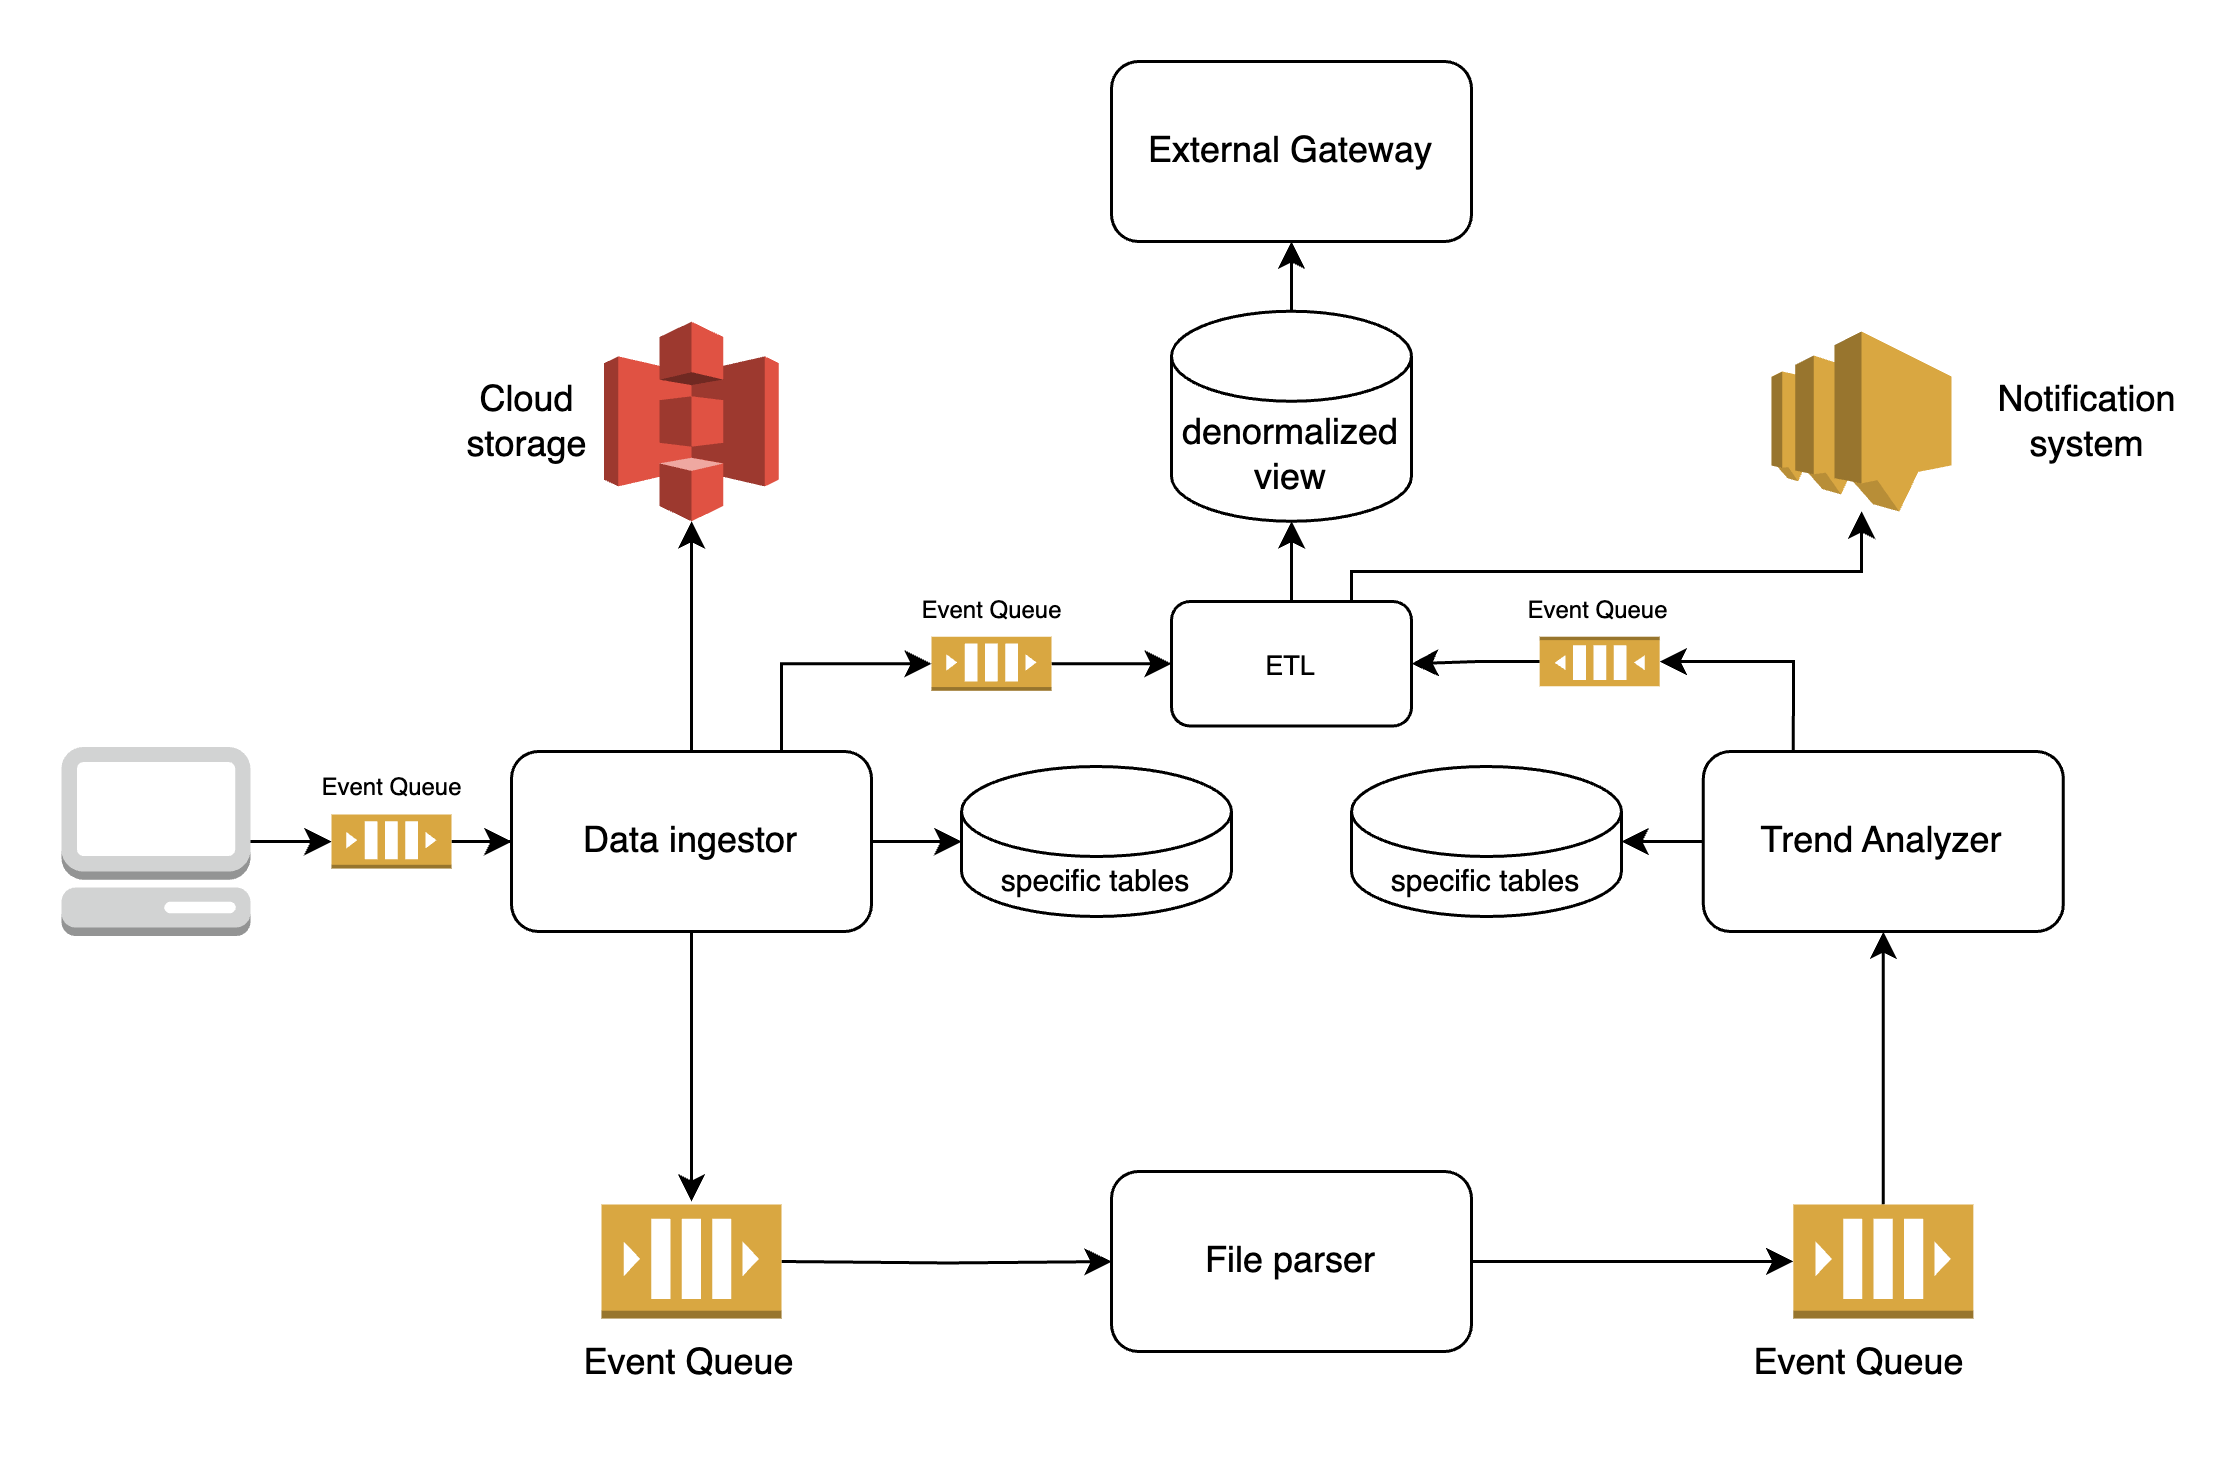

The diagram above was exported from draw.io. Its source (the exported page's mxGraphModel, read from the mxfile embedded in the PNG):
<mxGraphModel dx="941" dy="613" grid="1" gridSize="10" guides="1" tooltips="1" connect="1" arrows="1" fold="1" page="1" pageScale="1" pageWidth="1100" pageHeight="850" math="0" shadow="0">
  <root>
    <mxCell id="0" />
    <mxCell id="1" parent="0" />
    <mxCell id="c30Ymmsd1xE8iCd7aIZ7-32" style="edgeStyle=orthogonalEdgeStyle;rounded=0;orthogonalLoop=1;jettySize=auto;html=1;exitX=0.5;exitY=1;exitDx=0;exitDy=0;" parent="1" source="c30Ymmsd1xE8iCd7aIZ7-22" edge="1">
      <mxGeometry relative="1" as="geometry">
        <mxPoint x="220" y="470" as="targetPoint" />
      </mxGeometry>
    </mxCell>
    <mxCell id="Jal2m8TW2cYuZYEhVc-D-2" value="" style="edgeStyle=orthogonalEdgeStyle;rounded=0;orthogonalLoop=1;jettySize=auto;html=1;" parent="1" source="c30Ymmsd1xE8iCd7aIZ7-22" target="Jal2m8TW2cYuZYEhVc-D-1" edge="1">
      <mxGeometry relative="1" as="geometry" />
    </mxCell>
    <mxCell id="c30Ymmsd1xE8iCd7aIZ7-22" value="Data ingestor" style="rounded=1;whiteSpace=wrap;html=1;" parent="1" vertex="1">
      <mxGeometry x="160" y="320" width="120" height="60" as="geometry" />
    </mxCell>
    <mxCell id="c30Ymmsd1xE8iCd7aIZ7-24" value="Trend Analyzer" style="rounded=1;whiteSpace=wrap;html=1;" parent="1" vertex="1">
      <mxGeometry x="557.28" y="320" width="120" height="60" as="geometry" />
    </mxCell>
    <mxCell id="c30Ymmsd1xE8iCd7aIZ7-37" value="" style="edgeStyle=orthogonalEdgeStyle;rounded=0;orthogonalLoop=1;jettySize=auto;html=1;" parent="1" source="c30Ymmsd1xE8iCd7aIZ7-25" target="c30Ymmsd1xE8iCd7aIZ7-36" edge="1">
      <mxGeometry relative="1" as="geometry" />
    </mxCell>
    <mxCell id="c30Ymmsd1xE8iCd7aIZ7-25" value="File parser" style="rounded=1;whiteSpace=wrap;html=1;" parent="1" vertex="1">
      <mxGeometry x="360" y="460" width="120" height="60" as="geometry" />
    </mxCell>
    <mxCell id="c30Ymmsd1xE8iCd7aIZ7-33" value="" style="edgeStyle=orthogonalEdgeStyle;rounded=0;orthogonalLoop=1;jettySize=auto;html=1;" parent="1" target="c30Ymmsd1xE8iCd7aIZ7-25" edge="1">
      <mxGeometry relative="1" as="geometry">
        <mxPoint x="250" y="490" as="sourcePoint" />
      </mxGeometry>
    </mxCell>
    <mxCell id="c30Ymmsd1xE8iCd7aIZ7-35" value="" style="outlineConnect=0;dashed=0;verticalLabelPosition=bottom;verticalAlign=top;align=center;html=1;shape=mxgraph.aws3.queue;fillColor=#D9A741;gradientColor=none;" parent="1" vertex="1">
      <mxGeometry x="190" y="471" width="60" height="38" as="geometry" />
    </mxCell>
    <mxCell id="c30Ymmsd1xE8iCd7aIZ7-38" value="" style="edgeStyle=orthogonalEdgeStyle;rounded=0;orthogonalLoop=1;jettySize=auto;html=1;" parent="1" source="c30Ymmsd1xE8iCd7aIZ7-36" target="c30Ymmsd1xE8iCd7aIZ7-24" edge="1">
      <mxGeometry relative="1" as="geometry" />
    </mxCell>
    <mxCell id="c30Ymmsd1xE8iCd7aIZ7-36" value="" style="outlineConnect=0;dashed=0;verticalLabelPosition=bottom;verticalAlign=top;align=center;html=1;shape=mxgraph.aws3.queue;fillColor=#D9A741;gradientColor=none;" parent="1" vertex="1">
      <mxGeometry x="587.28" y="471" width="60" height="38" as="geometry" />
    </mxCell>
    <mxCell id="c30Ymmsd1xE8iCd7aIZ7-39" value="" style="outlineConnect=0;dashed=0;verticalLabelPosition=bottom;verticalAlign=top;align=center;html=1;shape=mxgraph.aws3.s3;fillColor=#E05243;gradientColor=none;" parent="1" vertex="1">
      <mxGeometry x="190.87" y="176.75" width="58.25" height="66.5" as="geometry" />
    </mxCell>
    <mxCell id="c30Ymmsd1xE8iCd7aIZ7-40" style="edgeStyle=orthogonalEdgeStyle;rounded=0;orthogonalLoop=1;jettySize=auto;html=1;exitX=0.5;exitY=0;exitDx=0;exitDy=0;entryX=0.5;entryY=1;entryDx=0;entryDy=0;entryPerimeter=0;" parent="1" source="c30Ymmsd1xE8iCd7aIZ7-22" target="c30Ymmsd1xE8iCd7aIZ7-39" edge="1">
      <mxGeometry relative="1" as="geometry" />
    </mxCell>
    <mxCell id="c30Ymmsd1xE8iCd7aIZ7-41" value="" style="outlineConnect=0;dashed=0;verticalLabelPosition=bottom;verticalAlign=top;align=center;html=1;shape=mxgraph.aws3.sns;fillColor=#D9A741;gradientColor=none;" parent="1" vertex="1">
      <mxGeometry x="580" y="180" width="60" height="60" as="geometry" />
    </mxCell>
    <mxCell id="c30Ymmsd1xE8iCd7aIZ7-43" value="Event Queue" style="text;html=1;align=center;verticalAlign=middle;whiteSpace=wrap;rounded=0;" parent="1" vertex="1">
      <mxGeometry x="175.43" y="509" width="89.13" height="30" as="geometry" />
    </mxCell>
    <mxCell id="c30Ymmsd1xE8iCd7aIZ7-44" value="Event Queue" style="text;html=1;align=center;verticalAlign=middle;whiteSpace=wrap;rounded=0;" parent="1" vertex="1">
      <mxGeometry x="565.4300000000001" y="509" width="89.13" height="30" as="geometry" />
    </mxCell>
    <mxCell id="c30Ymmsd1xE8iCd7aIZ7-45" value="Cloud&lt;div&gt;storage&lt;/div&gt;" style="text;html=1;align=center;verticalAlign=middle;whiteSpace=wrap;rounded=0;" parent="1" vertex="1">
      <mxGeometry x="150" y="200" width="30.88" height="20" as="geometry" />
    </mxCell>
    <mxCell id="c30Ymmsd1xE8iCd7aIZ7-46" value="Notification system" style="text;html=1;align=center;verticalAlign=middle;whiteSpace=wrap;rounded=0;" parent="1" vertex="1">
      <mxGeometry x="670" y="200" width="30.88" height="20" as="geometry" />
    </mxCell>
    <mxCell id="vqRbidSSewKFBQaLpmAZ-3" value="" style="edgeStyle=orthogonalEdgeStyle;rounded=0;orthogonalLoop=1;jettySize=auto;html=1;" edge="1" parent="1" source="c30Ymmsd1xE8iCd7aIZ7-48" target="vqRbidSSewKFBQaLpmAZ-1">
      <mxGeometry relative="1" as="geometry" />
    </mxCell>
    <mxCell id="c30Ymmsd1xE8iCd7aIZ7-48" value="" style="outlineConnect=0;dashed=0;verticalLabelPosition=bottom;verticalAlign=top;align=center;html=1;shape=mxgraph.aws3.management_console;fillColor=#D2D3D3;gradientColor=none;" parent="1" vertex="1">
      <mxGeometry x="10" y="318.5" width="63" height="63" as="geometry" />
    </mxCell>
    <mxCell id="Jal2m8TW2cYuZYEhVc-D-1" value="&lt;font style=&quot;font-size: 10px;&quot;&gt;specific tables&lt;/font&gt;" style="shape=cylinder3;whiteSpace=wrap;html=1;boundedLbl=1;backgroundOutline=1;size=15;" parent="1" vertex="1">
      <mxGeometry x="310" y="325" width="90" height="50" as="geometry" />
    </mxCell>
    <mxCell id="Jal2m8TW2cYuZYEhVc-D-3" value="&lt;font style=&quot;font-size: 10px;&quot;&gt;specific tables&lt;/font&gt;" style="shape=cylinder3;whiteSpace=wrap;html=1;boundedLbl=1;backgroundOutline=1;size=15;" parent="1" vertex="1">
      <mxGeometry x="440" y="325" width="90" height="50" as="geometry" />
    </mxCell>
    <mxCell id="Jal2m8TW2cYuZYEhVc-D-10" style="edgeStyle=orthogonalEdgeStyle;rounded=0;orthogonalLoop=1;jettySize=auto;html=1;exitX=0.5;exitY=0;exitDx=0;exitDy=0;exitPerimeter=0;entryX=0.5;entryY=1;entryDx=0;entryDy=0;" parent="1" source="Jal2m8TW2cYuZYEhVc-D-5" target="Jal2m8TW2cYuZYEhVc-D-9" edge="1">
      <mxGeometry relative="1" as="geometry" />
    </mxCell>
    <mxCell id="Jal2m8TW2cYuZYEhVc-D-5" value="denormalized view" style="shape=cylinder3;whiteSpace=wrap;html=1;boundedLbl=1;backgroundOutline=1;size=15;" parent="1" vertex="1">
      <mxGeometry x="380" y="173.25" width="80" height="70" as="geometry" />
    </mxCell>
    <mxCell id="Jal2m8TW2cYuZYEhVc-D-9" value="External Gateway" style="rounded=1;whiteSpace=wrap;html=1;" parent="1" vertex="1">
      <mxGeometry x="360" y="90" width="120" height="60" as="geometry" />
    </mxCell>
    <mxCell id="Ad4jAp4JvkAfnBT5KkNF-43" style="edgeStyle=orthogonalEdgeStyle;rounded=0;orthogonalLoop=1;jettySize=auto;html=1;exitX=0.75;exitY=0;exitDx=0;exitDy=0;" parent="1" source="Ad4jAp4JvkAfnBT5KkNF-1" target="c30Ymmsd1xE8iCd7aIZ7-41" edge="1">
      <mxGeometry relative="1" as="geometry">
        <Array as="points">
          <mxPoint x="440" y="260" />
          <mxPoint x="610" y="260" />
        </Array>
      </mxGeometry>
    </mxCell>
    <mxCell id="Ad4jAp4JvkAfnBT5KkNF-1" value="&lt;font style=&quot;font-size: 9px;&quot;&gt;ETL&lt;/font&gt;" style="rounded=1;whiteSpace=wrap;html=1;" parent="1" vertex="1">
      <mxGeometry x="380" y="270" width="80" height="41.5" as="geometry" />
    </mxCell>
    <mxCell id="Ad4jAp4JvkAfnBT5KkNF-4" style="edgeStyle=orthogonalEdgeStyle;rounded=0;orthogonalLoop=1;jettySize=auto;html=1;exitX=0.5;exitY=0;exitDx=0;exitDy=0;entryX=0.5;entryY=1;entryDx=0;entryDy=0;entryPerimeter=0;" parent="1" source="Ad4jAp4JvkAfnBT5KkNF-1" target="Jal2m8TW2cYuZYEhVc-D-5" edge="1">
      <mxGeometry relative="1" as="geometry" />
    </mxCell>
    <mxCell id="Ad4jAp4JvkAfnBT5KkNF-37" style="edgeStyle=orthogonalEdgeStyle;rounded=0;orthogonalLoop=1;jettySize=auto;html=1;exitX=1;exitY=0.5;exitDx=0;exitDy=0;exitPerimeter=0;entryX=0;entryY=0.5;entryDx=0;entryDy=0;" parent="1" source="Ad4jAp4JvkAfnBT5KkNF-35" target="Ad4jAp4JvkAfnBT5KkNF-1" edge="1">
      <mxGeometry relative="1" as="geometry" />
    </mxCell>
    <mxCell id="Ad4jAp4JvkAfnBT5KkNF-35" value="" style="outlineConnect=0;dashed=0;verticalLabelPosition=bottom;verticalAlign=top;align=center;html=1;shape=mxgraph.aws3.queue;fillColor=#D9A741;gradientColor=none;" parent="1" vertex="1">
      <mxGeometry x="300" y="281.75" width="40" height="18" as="geometry" />
    </mxCell>
    <mxCell id="Ad4jAp4JvkAfnBT5KkNF-36" style="edgeStyle=orthogonalEdgeStyle;rounded=0;orthogonalLoop=1;jettySize=auto;html=1;exitX=0.75;exitY=0;exitDx=0;exitDy=0;entryX=0;entryY=0.5;entryDx=0;entryDy=0;entryPerimeter=0;" parent="1" source="c30Ymmsd1xE8iCd7aIZ7-22" target="Ad4jAp4JvkAfnBT5KkNF-35" edge="1">
      <mxGeometry relative="1" as="geometry" />
    </mxCell>
    <mxCell id="Ad4jAp4JvkAfnBT5KkNF-40" style="edgeStyle=orthogonalEdgeStyle;rounded=0;orthogonalLoop=1;jettySize=auto;html=1;exitX=1;exitY=0.5;exitDx=0;exitDy=0;exitPerimeter=0;entryX=1;entryY=0.5;entryDx=0;entryDy=0;" parent="1" source="Ad4jAp4JvkAfnBT5KkNF-38" target="Ad4jAp4JvkAfnBT5KkNF-1" edge="1">
      <mxGeometry relative="1" as="geometry" />
    </mxCell>
    <mxCell id="Ad4jAp4JvkAfnBT5KkNF-38" value="" style="outlineConnect=0;dashed=0;verticalLabelPosition=bottom;verticalAlign=top;align=center;html=1;shape=mxgraph.aws3.queue;fillColor=#D9A741;gradientColor=none;direction=west;" parent="1" vertex="1">
      <mxGeometry x="502.72" y="281.75" width="40" height="16.5" as="geometry" />
    </mxCell>
    <mxCell id="Ad4jAp4JvkAfnBT5KkNF-39" style="edgeStyle=orthogonalEdgeStyle;rounded=0;orthogonalLoop=1;jettySize=auto;html=1;exitX=0.25;exitY=0;exitDx=0;exitDy=0;entryX=0;entryY=0.5;entryDx=0;entryDy=0;entryPerimeter=0;" parent="1" source="c30Ymmsd1xE8iCd7aIZ7-24" target="Ad4jAp4JvkAfnBT5KkNF-38" edge="1">
      <mxGeometry relative="1" as="geometry" />
    </mxCell>
    <mxCell id="Ad4jAp4JvkAfnBT5KkNF-41" value="&lt;font style=&quot;font-size: 8px;&quot;&gt;Event Queue&lt;/font&gt;" style="text;html=1;align=center;verticalAlign=middle;whiteSpace=wrap;rounded=0;" parent="1" vertex="1">
      <mxGeometry x="292.72" y="266" width="54.56" height="11.75" as="geometry" />
    </mxCell>
    <mxCell id="Ad4jAp4JvkAfnBT5KkNF-42" value="&lt;font style=&quot;font-size: 8px;&quot;&gt;Event Queue&lt;/font&gt;" style="text;html=1;align=center;verticalAlign=middle;whiteSpace=wrap;rounded=0;" parent="1" vertex="1">
      <mxGeometry x="495" y="266" width="54.56" height="11.75" as="geometry" />
    </mxCell>
    <mxCell id="vqRbidSSewKFBQaLpmAZ-2" value="" style="edgeStyle=orthogonalEdgeStyle;rounded=0;orthogonalLoop=1;jettySize=auto;html=1;" edge="1" parent="1" source="vqRbidSSewKFBQaLpmAZ-1" target="c30Ymmsd1xE8iCd7aIZ7-22">
      <mxGeometry relative="1" as="geometry" />
    </mxCell>
    <mxCell id="vqRbidSSewKFBQaLpmAZ-1" value="" style="outlineConnect=0;dashed=0;verticalLabelPosition=bottom;verticalAlign=top;align=center;html=1;shape=mxgraph.aws3.queue;fillColor=#D9A741;gradientColor=none;" vertex="1" parent="1">
      <mxGeometry x="100" y="341" width="40" height="18" as="geometry" />
    </mxCell>
    <mxCell id="vqRbidSSewKFBQaLpmAZ-4" value="&lt;font style=&quot;font-size: 8px;&quot;&gt;Event Queue&lt;/font&gt;" style="text;html=1;align=center;verticalAlign=middle;whiteSpace=wrap;rounded=0;" vertex="1" parent="1">
      <mxGeometry x="92.72000000000003" y="325" width="54.56" height="11.75" as="geometry" />
    </mxCell>
    <mxCell id="vqRbidSSewKFBQaLpmAZ-7" style="edgeStyle=orthogonalEdgeStyle;rounded=0;orthogonalLoop=1;jettySize=auto;html=1;exitX=0;exitY=0.5;exitDx=0;exitDy=0;entryX=1;entryY=0.5;entryDx=0;entryDy=0;entryPerimeter=0;" edge="1" parent="1" source="c30Ymmsd1xE8iCd7aIZ7-24" target="Jal2m8TW2cYuZYEhVc-D-3">
      <mxGeometry relative="1" as="geometry" />
    </mxCell>
  </root>
</mxGraphModel>